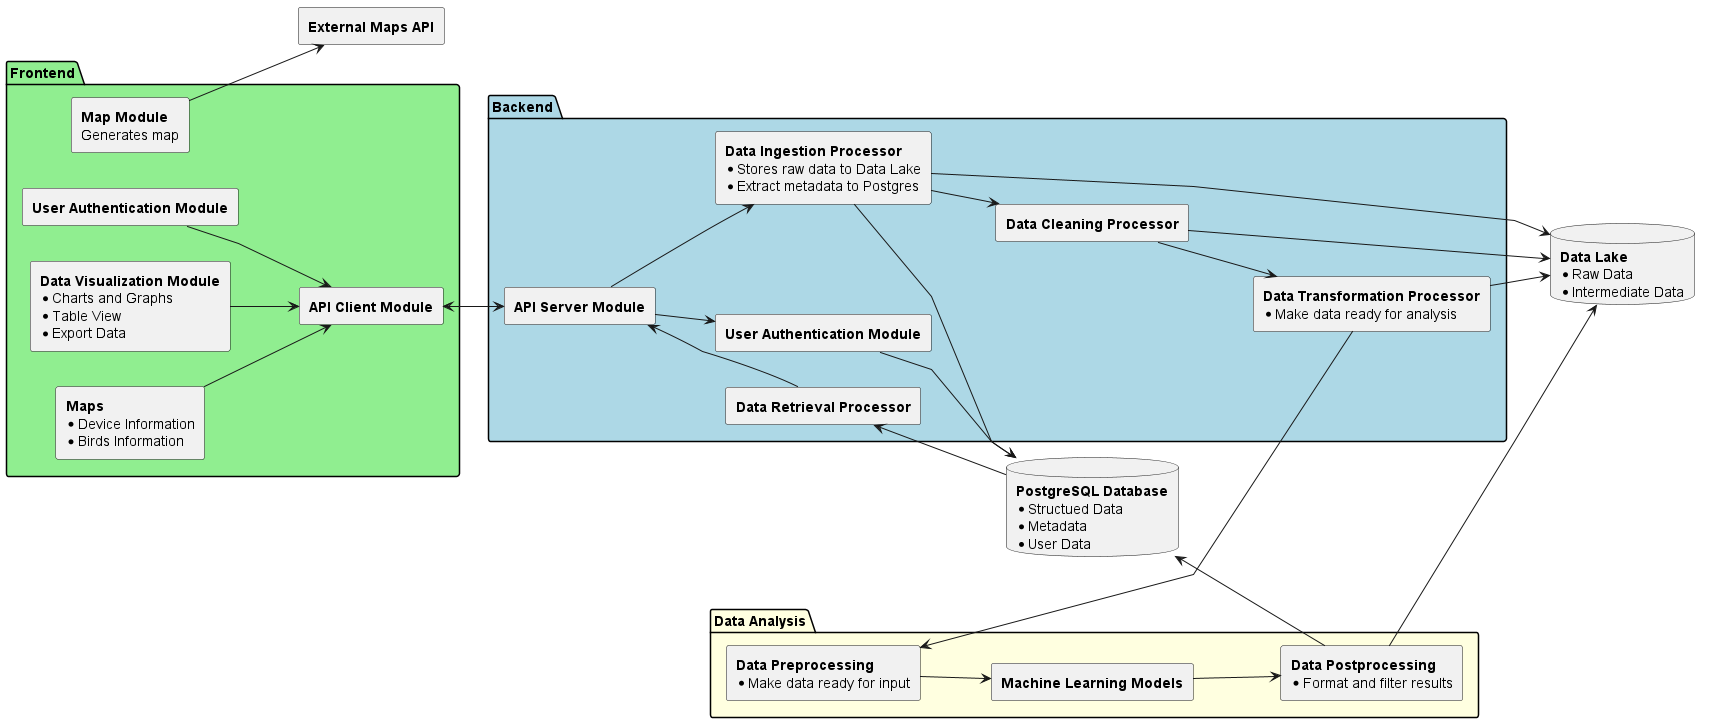

The diagram above was rendered by PlantUML. Its source (embedded in the PNG):
@startuml software-architecture-diagram

' Define layout hints for better arrangement
skinparam linetype polyline
skinparam componentStyle rectangle
' Define packages for Frontend, Backend, and Hardware Device
package "Frontend" #LightGreen {
    component "**API Client Module**" as FrontendApiClient
    component "**Data Visualization Module**\n*Charts and Graphs\n*Table View\n*Export Data" as FrontendDataVis
    component "**Maps**\n*Device Information\n*Birds Information" as FrontendMaps
    component "**User Authentication Module**" as FrontendAuth
    component "**Map Module**\nGenerates map" as FrontendMap
}

package "Backend" #LightBlue {
    component "**API Server Module**" as BackendApiServer
    component "**User Authentication Module**" as BackendAuth
    component "**Data Ingestion Processor**\n*Stores raw data to Data Lake\n*Extract metadata to Postgres" as BackendIngest
    component "**Data Cleaning Processor**" as BackendCleaning
    component "**Data Transformation Processor**\n*Make data ready for analysis" as BackendTransformation
    component "**Data Retrieval Processor**" as BackendRetrieval
}

package "Data Analysis" #LightYellow {
    component "**Data Preprocessing**\n*Make data ready for input" as DataPreprocessing
    component "**Machine Learning Models**" as MLModels
    component "**Data Postprocessing**\n*Format and filter results" as Postprocessing
}

' Define external services
component "**External Maps API**" as MapsAPI
database "**PostgreSQL Database**\n*Structued Data\n*Metadata\n*User Data" as PGDB
database "**Data Lake**\n*Raw Data\n*Intermediate Data" as DataLake

' Define relationships
' Frontend to Backend
FrontendApiClient <--> BackendApiServer
FrontendDataVis --> FrontendApiClient
FrontendMaps --> FrontendApiClient
FrontendAuth --> FrontendApiClient
FrontendMap --> MapsAPI

' Backend Pipeline
BackendApiServer --> BackendAuth
BackendApiServer --> BackendIngest
BackendIngest --> DataLake
BackendIngest --> PGDB
BackendAuth --> PGDB
BackendIngest --> BackendCleaning
BackendCleaning --> DataLake
BackendCleaning --> BackendTransformation
BackendTransformation --> DataLake
BackendTransformation --> DataPreprocessing

'ML pipeline
DataPreprocessing --> MLModels
MLModels --> Postprocessing
Postprocessing --> DataLake
Postprocessing --> PGDB

' Retrieve data
PGDB --> BackendRetrieval
BackendRetrieval --> BackendApiServer

' better layout
left to right direction
BackendApiServer -[hidden]-> BackendCleaning
BackendApiServer -[hidden]-> BackendTransformation
BackendApiServer -[hidden]-> BackendRetrieval

@enduml